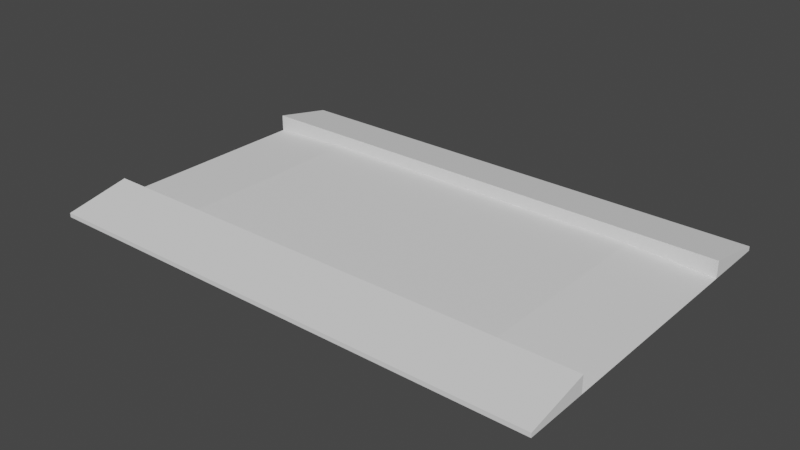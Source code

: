 # Source: Rail.blend  (saved by Blender 2.83.19; exported with 4.5.12 LTS)
import bpy
from mathutils import Matrix  # noqa: F401  (used for matrix-valued properties, if any)

bpy.ops.wm.read_factory_settings(use_empty=True)
scene = bpy.context.scene
scene.name = 'Scene'

# ---- collections
col_collection = bpy.data.collections.new('Collection'); scene.collection.children.link(col_collection)

# ---- world
world_world = bpy.data.worlds.new('World'); scene.world = world_world
world_world.use_nodes = True; world_world.node_tree.nodes.clear()
_N = world_world.node_tree.nodes; _L = world_world.node_tree.links
n0 = _N.new('ShaderNodeOutputWorld'); n0.name = 'World Output'; n0.location = (300, 300)
n1 = _N.new('ShaderNodeBackground'); n1.name = 'Background'; n1.location = (10, 300)
n1.inputs[0].default_value = (0.05088, 0.05088, 0.05088, 1.0)
_L.new(n1.outputs[0], n0.inputs[0])
n0.is_active_output = True
world_world.color = (0.05088, 0.05088, 0.05088)
world_world.use_sun_shadow = False
world_world.sun_shadow_jitter_overblur = 0.0

# ---- meshes
me_x = bpy.data.meshes.new('立方体')
me_x.from_pydata([(-2.0, -1.25, 0.05), (2.0, -1.25, 0.05), (-2.0, -1.25, 0.0), (2.0, -1.25, 0.0), (-2.0, -1.25, 0.2), (2.0, -1.25, 0.2), (-2.0, -2.0, 0.05), (2.0, -2.0, 0.05), (-2.0, -2.0, 0.0), (2.0, -2.0, 0.0), (3.0, -1.25, 0.0), (3.0, -2.0, 0.05), (3.0, -2.0, 0.0), (3.0, -1.25, 0.2), (-2.0, 1.25, 0.05), (2.0, 1.25, 0.05), (-2.0, 1.25, 0.0), (2.0, 1.25, 0.0), (-2.0, 1.25, 0.2), (2.0, 1.25, 0.2), (-2.0, 2.0, 0.05), (2.0, 2.0, 0.05), (-2.0, 2.0, 0.0), (2.0, 2.0, 0.0), (3.0, 1.25, 0.0), (3.0, 2.0, 0.05), (3.0, 2.0, 0.0), (3.0, 1.25, 0.2), (-3.0, -1.25, 0.0), (-3.0, -2.0, 0.0), (-3.0, 1.25, 0.0), (-3.0, 2.0, 0.0), (-3.0, 2.0, 0.05), (-3.0, 1.25, 0.2), (-3.0, -1.25, 0.2), (-3.0, -2.0, 0.05)], [], [(6, 8, 9, 7), (4, 6, 7, 5), (0, 4, 5, 1), (3, 9, 8, 2), (7, 9, 12, 11), (13, 5, 7, 11), (11, 12, 10, 13), (5, 13, 10, 1), (20, 21, 23, 22), (18, 19, 21, 20), (14, 15, 19, 18), (17, 16, 22, 23), (21, 25, 26, 23), (27, 25, 21, 19), (25, 27, 24, 26), (19, 15, 24, 27), (1, 10, 24, 15), (3, 17, 24, 10), (24, 17, 23, 26), (10, 12, 9, 3), (1, 15, 14, 0), (2, 8, 29, 28), (22, 16, 30, 31), (20, 22, 31, 32), (34, 28, 29, 35), (6, 4, 34, 35), (8, 6, 35, 29), (18, 20, 32, 33), (30, 33, 32, 31), (18, 33, 30, 14), (14, 30, 28, 0), (4, 0, 28, 34), (3, 2, 16, 17), (28, 30, 16, 2)])
_uv = me_x.uv_layers.new(name='UVマップ')
_uv.uv.foreach_set('vector', [0.0, 0.0, 0.0, 0.0, 0.0, 0.0, 0.0, 0.0, 0.0, 0.0, 0.0, 0.0, 0.0, 0.0, 0.0, 0.0, 0.0, 0.0, 0.0, 0.0, 0.0, 0.0, 0.0, 0.0, 0.0, 0.0, 0.0, 0.0, 0.0, 0.0, 0.0, 0.0, 0.0, 0.0, 0.0, 0.0, 0.0, 0.0, 0.0, 0.0, 0.0, 0.0, 0.0, 0.0, 0.0, 0.0, 0.0, 0.0, 0.0, 0.0, 0.0, 0.0, 0.0, 0.0, 0.0, 0.0, 0.0, 0.0, 0.0, 0.0, 0.0, 0.0, 0.0, 0.0, 0.0, 0.0, 0.0, 0.0, 0.0, 0.0, 0.0, 0.0, 0.0, 0.0, 0.0, 0.0, 0.0, 0.0, 0.0, 0.0, 0.0, 0.0, 0.0, 0.0, 0.0, 0.0, 0.0, 0.0, 0.0, 0.0, 0.0, 0.0, 0.0, 0.0, 0.0, 0.0, 0.0, 0.0, 0.0, 0.0, 0.0, 0.0, 0.0, 0.0, 0.0, 0.0, 0.0, 0.0, 0.0, 0.0, 0.0, 0.0, 0.0, 0.0, 0.0, 0.0, 0.0, 0.0, 0.0, 0.0, 0.0, 0.0, 0.0, 0.0, 0.0, 0.0, 0.0, 0.0, 0.0, 0.0, 0.0, 0.0, 0.0, 0.0, 0.0, 0.0, 0.0, 0.0, 0.0, 0.0, 0.0, 0.0, 0.0, 0.0, 0.0, 0.0, 0.0, 0.0, 0.0, 0.0, 0.0, 0.0, 0.0, 0.0, 0.0, 0.0, 0.0, 0.0, 0.0, 0.0, 0.0, 0.0, 0.0, 0.0, 0.0, 0.0, 0.0, 0.0, 0.0, 0.0, 0.0, 0.0, 0.0, 0.0, 0.0, 0.0, 0.0, 0.0, 0.0, 0.0, 0.0, 0.0, 0.0, 0.0, 0.0, 0.0, 0.0, 0.0, 0.0, 0.0, 0.0, 0.0, 0.0, 0.0, 0.0, 0.0, 0.0, 0.0, 0.0, 0.0, 0.0, 0.0, 0.0, 0.0, 0.0, 0.0, 0.0, 0.0, 0.0, 0.0, 0.0, 0.0, 0.0, 0.0, 0.0, 0.0, 0.0, 0.0, 0.0, 0.0, 0.0, 0.0, 0.0, 0.0, 0.0, 0.0, 0.0, 0.0, 0.0, 0.0, 0.0, 0.0, 0.0, 0.0, 0.0, 0.0, 0.0, 0.0, 0.0, 0.0, 0.0, 0.0, 0.0, 0.0, 0.0, 0.0, 0.0, 0.0, 0.0, 0.0, 0.0, 0.0, 0.0, 0.0, 0.0, 0.0, 0.0, 0.0, 0.0, 0.0, 0.0, 0.0, 0.0, 0.0, 0.0, 0.0, 0.0, 0.0, 0.0, 0.0, 0.0, 0.0])
me_x.use_remesh_fix_poles = True
me_x.use_remesh_preserve_attributes = False
me_x.use_mirror_vertex_groups = False
me_x.update()

# ---- objects
ob_x = bpy.data.objects.new('立方体', me_x)

# ---- transforms, parenting, visibility, modifiers, constraints
ob_x.location = (0.0, 0.0, 0.0)
ob_x.lineart.crease_threshold = 0.0

# ---- collection membership
col_collection.objects.link(ob_x)

# ---- scene / render settings (as saved in the file)
scene.frame_start = 1; scene.frame_end = 250; scene.frame_set(1)
scene.render.engine = 'BLENDER_EEVEE_NEXT'
scene.cycles.use_denoising = False
scene.cycles.samples = 128
scene.cycles.sampling_pattern = 'TABULATED_SOBOL'
scene.cycles.use_adaptive_sampling = False
scene.cycles.use_light_tree = False
scene.view_settings.view_transform = 'Filmic'
bpy.context.view_layer.update()

# ---- added for rendering (the .blend has no active camera and no usable light): camera, sun
cam_auto = bpy.data.cameras.new('AutoCamera')
cam_auto.lens = 50.0
cam_auto.sensor_width = 36.0
cam_auto.clip_end = 1000.0
ob_auto_camera = bpy.data.objects.new('AutoCamera', cam_auto)
scene.collection.objects.link(ob_auto_camera)
ob_auto_camera.location = (6.67446, -8.00935, 5.43956)
ob_auto_camera.rotation_euler = (1.09748, -7.21219e-08, 0.694738)
scene.camera = ob_auto_camera
light_auto_sun = bpy.data.lights.new('AutoSun', 'SUN')
light_auto_sun.energy = 3.0
light_auto_sun.angle = 0.0523599
ob_auto_sun = bpy.data.objects.new('AutoSun', light_auto_sun)
scene.collection.objects.link(ob_auto_sun)
ob_auto_sun.rotation_euler = (0.872665, 0.174533, 0.523599)
bpy.context.view_layer.update()
